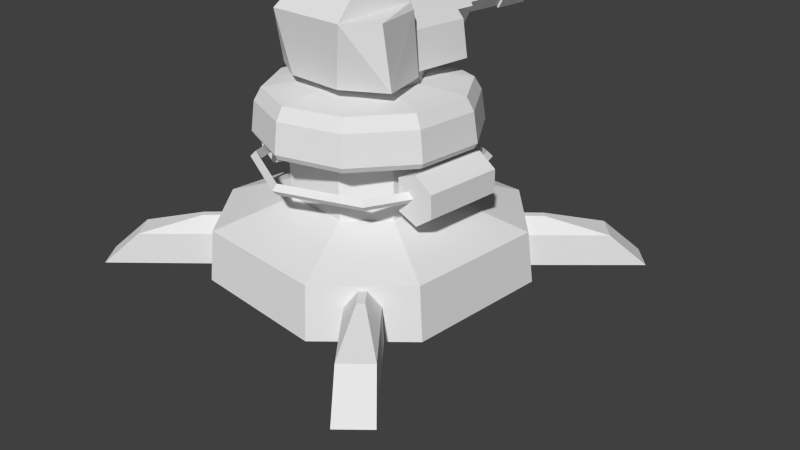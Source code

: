 # Source: FlameThrowerTower.blend  (saved by Blender 2.63.0; exported with 4.5.12 LTS)
import bpy
from mathutils import Matrix  # noqa: F401  (used for matrix-valued properties, if any)

bpy.ops.wm.read_factory_settings(use_empty=True)
scene = bpy.context.scene
scene.name = 'Scene'

# ---- collections
col_collection_1 = bpy.data.collections.new('Collection 1'); scene.collection.children.link(col_collection_1)

# ---- materials (node trees are filled in below, after node groups)
mat_lambert2 = bpy.data.materials.new('lambert2')
mat_lambert2.alpha_threshold = 0.0
mat_lambert2.use_transparent_shadow = False
mat_lambert2.roughness = 0.5
mat_lambert2.line_color = (0.0, 0.0, 0.0, 1.0)

# ---- material node trees

# ---- world
world_world = bpy.data.worlds.new('World'); scene.world = world_world
world_world.color = (0.05088, 0.05088, 0.05088)
world_world.use_sun_shadow = False
world_world.sun_shadow_jitter_overblur = 0.0
world_world.cycles.sampling_method = 'MANUAL'
world_world.cycles.sample_map_resolution = 256

# ---- cameras
cam_camera = bpy.data.cameras.new('Camera')
cam_camera.clip_end = 100.0
cam_camera.lens = 35.0
cam_camera.sensor_width = 32.0
cam_camera.sensor_height = 18.0
cam_camera.ortho_scale = 7.314
cam_camera.dof.focus_distance = 0.0
cam_camera.dof.aperture_fstop = 128.0

# ---- meshes
me_head = bpy.data.meshes.new('head')
me_head.from_pydata([(-0.6764, 0.1425, -0.5409), (-0.8341, -0.5283, 0.2005), (-0.6067, 0.1425, 0.2005), (-0.9077, -0.5412, -0.5409), (0.6848, 0.1425, -0.5409), (0.6151, 0.1425, 0.2005), (0.916, -0.4822, -0.5409), (0.8424, -0.5275, 0.2005), (0.562, 0.1425, 0.2768), (0.5604, -0.8885, 0.2089), (0.3958, -0.8047, -0.5409), (-0.5594, -0.8805, 0.2089), (-0.3981, -0.8009, -0.5409), (0.465, 0.1425, 0.558), (-0.4567, 0.1425, 0.558), (0.465, -0.5239, 0.5346), (-0.4567, -0.5239, 0.5346), (-0.5614, 0.1425, 0.2768), (0.5261, 0.05759, -0.05851), (0.2627, 0.879, 0.3976), (0.2627, 0.05759, 0.3976), (0.5261, 1.032, -0.0585), (-0.264, 0.879, 0.3976), (-0.264, 0.05759, 0.3976), (-0.5273, 1.032, -0.0585), (-0.5273, 0.05759, -0.05851), (-0.5997, 1.032, -0.5146), (-0.5997, 0.05759, -0.5146), (0.5984, 0.05759, -0.5146), (0.5984, 1.032, -0.5146), (-0.0006091, 1.032, -0.0585), (0.3373, 1.397, 0.0009486), (0.1682, 0.7712, 0.2938), (0.3373, 0.7712, 0.0009467), (0.1682, 1.397, 0.2938), (-0.1699, 1.397, 0.2938), (-0.1699, 0.7712, 0.2938), (-0.339, 1.397, 0.0009486), (-0.339, 0.7712, 0.0009467), (-0.1699, 1.397, -0.2919), (-0.1699, 0.7712, -0.2919), (0.1682, 0.7712, -0.2919), (0.1682, 1.397, -0.2919), (-0.0008311, 1.397, 0.0009486), (0.1734, 2.211, 0.0009496), (0.08629, 1.296, 0.1518), (0.1734, 1.296, 0.0009484), (0.08629, 2.211, 0.1518), (-0.08795, 2.211, 0.1518), (-0.08795, 1.296, 0.1518), (-0.1751, 1.296, 0.0009484), (-0.1751, 2.211, 0.0009496), (-0.08795, 1.296, -0.1499), (-0.08795, 2.211, -0.1499), (0.08629, 1.296, -0.1499), (0.08629, 2.211, -0.1499), (-0.0008311, 2.211, 0.0009496), (0.1436, 2.154, 0.0009495), (0.0714, 2.649, 0.1261), (0.1436, 2.649, 0.0009502), (0.0714, 2.154, 0.1261), (-0.07306, 2.154, 0.1261), (-0.07306, 2.649, 0.1261), (-0.1453, 2.649, 0.0009502), (-0.1453, 2.154, 0.0009495), (-0.07306, 2.649, -0.1242), (-0.07306, 2.154, -0.1242), (0.0714, 2.649, -0.1242), (0.0714, 2.154, -0.1242), (0.2055, 2.154, 0.0009495), (0.1024, 2.154, 0.1797), (-0.104, 2.154, 0.1797), (-0.2072, 2.154, 0.0009495), (-0.104, 2.154, -0.1778), (0.1024, 2.154, -0.1778), (0.2055, 2.649, 0.0009502), (0.1024, 2.649, 0.1797), (-0.104, 2.649, 0.1797), (-0.2072, 2.649, 0.0009502), (-0.104, 2.649, -0.1778), (0.1024, 2.649, -0.1778)], [], [(0, 1, 2), (1, 0, 3), (4, 5, 6), (6, 5, 7), (4, 0, 5), (0, 2, 5), (7, 5, 8), (8, 9, 7), (10, 9, 11), (10, 11, 12), (12, 11, 3), (3, 11, 1), (9, 10, 6), (6, 7, 9), (13, 14, 15), (14, 16, 15), (17, 11, 16), (17, 16, 14), (9, 8, 15), (15, 8, 13), (11, 9, 16), (16, 9, 15), (2, 1, 17), (11, 17, 1), (5, 2, 8), (8, 2, 17), (8, 17, 14), (8, 14, 13), (0, 12, 3), (10, 0, 4), (12, 0, 10), (4, 6, 10), (18, 19, 20), (19, 18, 21), (19, 22, 23), (19, 23, 20), (24, 25, 22), (25, 23, 22), (25, 26, 27), (26, 25, 24), (27, 26, 28), (28, 26, 29), (29, 18, 28), (18, 29, 21), (19, 21, 30), (22, 19, 30), (24, 22, 30), (26, 24, 30), (29, 26, 30), (21, 29, 30), (31, 32, 33), (32, 31, 34), (35, 36, 34), (34, 36, 32), (36, 37, 38), (37, 36, 35), (38, 39, 40), (39, 38, 37), (40, 39, 41), (41, 39, 42), (42, 33, 41), (33, 42, 31), (34, 31, 43), (35, 34, 43), (37, 35, 43), (39, 37, 43), (42, 39, 43), (31, 42, 43), (44, 45, 46), (45, 44, 47), (48, 49, 47), (47, 49, 45), (49, 48, 50), (51, 50, 48), (50, 51, 52), (53, 52, 51), (52, 53, 54), (54, 53, 55), (55, 46, 54), (46, 55, 44), (47, 44, 56), (48, 47, 56), (51, 48, 56), (53, 51, 56), (55, 53, 56), (44, 55, 56), (57, 58, 59), (58, 57, 60), (61, 62, 60), (60, 62, 58), (62, 61, 63), (64, 63, 61), (63, 64, 65), (66, 65, 64), (65, 66, 67), (67, 66, 68), (68, 59, 67), (59, 68, 57), (69, 70, 60), (69, 60, 57), (61, 60, 70), (61, 70, 71), (72, 61, 71), (61, 72, 64), (66, 64, 72), (66, 72, 73), (73, 74, 68), (73, 68, 66), (68, 69, 57), (69, 68, 74), (75, 70, 69), (70, 75, 76), (77, 71, 76), (76, 71, 70), (71, 77, 72), (78, 72, 77), (72, 78, 73), (79, 73, 78), (73, 79, 74), (74, 79, 80), (80, 69, 74), (69, 80, 75), (75, 58, 76), (58, 75, 59), (77, 76, 58), (77, 58, 62), (62, 78, 77), (78, 62, 63), (78, 65, 79), (65, 78, 63), (80, 79, 65), (80, 65, 67), (75, 80, 67), (75, 67, 59)])
_uv = me_head.uv_layers.new(name='UVMap')
_uv.uv.foreach_set('vector', [0.00978, 0.118, 0.09387, 0.2075, 0.00978, 0.2075, 0.09387, 0.2075, 0.00978, 0.118, 0.08495, 0.118, 0.4193, 0.118, 0.4193, 0.2075, 0.3476, 0.118, 0.3476, 0.118, 0.4193, 0.2075, 0.3327, 0.2075, 0.2932, 0.4759, 0.1309, 0.4759, 0.2853, 0.384, 0.1309, 0.4759, 0.1396, 0.384, 0.2853, 0.384, 0.3377, 0.2635, 0.3138, 0.3442, 0.3028, 0.3431, 0.3028, 0.3431, 0.3046, 0.2202, 0.3377, 0.2635, 0.2598, 0.118, 0.2793, 0.2075, 0.1466, 0.2075, 0.2598, 0.118, 0.1466, 0.2075, 0.1655, 0.118, 0.1655, 0.118, 0.1466, 0.2075, 0.08495, 0.118, 0.08495, 0.118, 0.1466, 0.2075, 0.09387, 0.2075, 0.2793, 0.2075, 0.2598, 0.118, 0.3476, 0.118, 0.3476, 0.118, 0.3327, 0.2075, 0.2793, 0.2075, 0.2674, 0.3443, 0.1579, 0.3438, 0.2676, 0.2653, 0.1579, 0.3438, 0.1585, 0.2646, 0.2676, 0.2653, 0.1225, 0.3421, 0.1202, 0.221, 0.1585, 0.2646, 0.1225, 0.3421, 0.1585, 0.2646, 0.1579, 0.3438, 0.3046, 0.2202, 0.3028, 0.3431, 0.2676, 0.2653, 0.2676, 0.2653, 0.3028, 0.3431, 0.2674, 0.3443, 0.1466, 0.2075, 0.2793, 0.2075, 0.1585, 0.2646, 0.1585, 0.2646, 0.2793, 0.2075, 0.2676, 0.2653, 0.1121, 0.3435, 0.08747, 0.263, 0.1225, 0.3421, 0.1202, 0.221, 0.1225, 0.3421, 0.08747, 0.263, 0.2853, 0.384, 0.1396, 0.384, 0.279, 0.376, 0.279, 0.376, 0.1396, 0.384, 0.1451, 0.3754, 0.279, 0.376, 0.1451, 0.3754, 0.1579, 0.3438, 0.279, 0.376, 0.1579, 0.3438, 0.2674, 0.3443, 0.1315, 0.005721, 0.1655, 0.118, 0.1044, 0.0874, 0.2598, 0.118, 0.1315, 0.005721, 0.2938, 0.004893, 0.1655, 0.118, 0.1315, 0.005721, 0.2598, 0.118, 0.2938, 0.004893, 0.3218, 0.07925, 0.2598, 0.118, 0.7296, 0.4008, 0.6265, 0.3367, 0.7296, 0.3367, 0.6265, 0.3367, 0.7296, 0.4008, 0.6111, 0.4008, 0.6265, 0.3367, 0.6256, 0.2722, 0.7296, 0.2722, 0.6265, 0.3367, 0.7296, 0.2722, 0.7296, 0.3367, 0.6111, 0.2084, 0.7296, 0.2084, 0.6256, 0.2722, 0.7296, 0.2084, 0.7296, 0.2722, 0.6256, 0.2722, 0.7296, 0.2084, 0.6111, 0.1527, 0.7296, 0.1527, 0.6111, 0.1527, 0.7296, 0.2084, 0.6111, 0.2084, 0.3776, 0.2286, 0.5047, 0.2285, 0.3776, 0.3848, 0.3776, 0.3848, 0.5047, 0.2285, 0.5047, 0.3849, 0.6111, 0.4569, 0.7296, 0.4008, 0.7296, 0.4569, 0.7296, 0.4008, 0.6111, 0.4569, 0.6111, 0.4008, 0.6265, 0.3367, 0.5642, 0.3756, 0.5643, 0.3067, 0.6256, 0.2722, 0.6265, 0.3367, 0.5643, 0.3067, 0.5642, 0.2378, 0.6256, 0.2722, 0.5643, 0.3067, 0.5047, 0.2285, 0.5642, 0.2378, 0.5643, 0.3067, 0.5047, 0.3849, 0.5047, 0.2285, 0.5643, 0.3067, 0.5642, 0.3756, 0.5047, 0.3849, 0.5643, 0.3067, 0.2988, 0.1988, 0.2578, 0.1229, 0.2988, 0.1229, 0.2578, 0.1229, 0.2988, 0.1988, 0.2578, 0.1988, 0.2168, 0.1988, 0.2168, 0.1229, 0.2578, 0.1988, 0.2578, 0.1988, 0.2168, 0.1229, 0.2578, 0.1229, 0.2168, 0.1229, 0.1758, 0.1988, 0.1758, 0.1229, 0.1758, 0.1988, 0.2168, 0.1229, 0.2168, 0.1988, 0.1758, 0.1229, 0.1348, 0.1988, 0.1348, 0.1229, 0.1348, 0.1988, 0.1758, 0.1229, 0.1758, 0.1988, 0.1348, 0.1229, 0.1348, 0.1988, 0.09375, 0.1229, 0.09375, 0.1229, 0.1348, 0.1988, 0.09375, 0.1988, 0.3398, 0.1988, 0.2988, 0.1229, 0.3398, 0.1229, 0.2988, 0.1229, 0.3398, 0.1988, 0.2988, 0.1988, 0.581, 0.2768, 0.6016, 0.3123, 0.5605, 0.3123, 0.54, 0.2768, 0.581, 0.2768, 0.5605, 0.3123, 0.5195, 0.3123, 0.54, 0.2768, 0.5605, 0.3123, 0.54, 0.3478, 0.5195, 0.3123, 0.5605, 0.3123, 0.581, 0.3478, 0.54, 0.3478, 0.5605, 0.3123, 0.6016, 0.3123, 0.581, 0.3478, 0.5605, 0.3123, 0.4751, 0.8644, 0.5096, 0.8439, 0.5096, 0.8644, 0.5096, 0.8439, 0.4751, 0.8644, 0.4751, 0.8439, 0.4751, 0.8234, 0.5096, 0.8234, 0.4751, 0.8439, 0.4751, 0.8439, 0.5096, 0.8234, 0.5096, 0.8439, 0.5096, 0.8234, 0.4751, 0.8234, 0.5096, 0.803, 0.4751, 0.803, 0.5096, 0.803, 0.4751, 0.8234, 0.5096, 0.803, 0.4751, 0.803, 0.5096, 0.7825, 0.4751, 0.7825, 0.5096, 0.7825, 0.4751, 0.803, 0.5096, 0.7825, 0.4751, 0.7825, 0.5096, 0.7621, 0.5096, 0.7621, 0.4751, 0.7825, 0.4751, 0.7621, 0.4751, 0.8848, 0.5096, 0.8644, 0.5096, 0.8848, 0.5096, 0.8644, 0.4751, 0.8848, 0.4751, 0.8644, 0.5525, 0.3285, 0.5408, 0.3082, 0.5642, 0.3082, 0.576, 0.3285, 0.5525, 0.3285, 0.5642, 0.3082, 0.5877, 0.3082, 0.576, 0.3285, 0.5642, 0.3082, 0.576, 0.2879, 0.5877, 0.3082, 0.5642, 0.3082, 0.5525, 0.2879, 0.576, 0.2879, 0.5642, 0.3082, 0.5408, 0.3082, 0.5525, 0.2879, 0.5642, 0.3082, 0.4492, 0.8181, 0.4685, 0.8989, 0.4492, 0.8989, 0.4685, 0.8989, 0.4492, 0.8181, 0.4685, 0.8181, 0.4899, 0.8181, 0.4899, 0.8989, 0.4685, 0.8181, 0.4685, 0.8181, 0.4899, 0.8989, 0.4685, 0.8989, 0.4899, 0.8989, 0.4899, 0.8181, 0.5115, 0.8989, 0.5115, 0.8181, 0.5115, 0.8989, 0.4899, 0.8181, 0.5115, 0.8989, 0.5115, 0.8181, 0.4902, 0.8989, 0.4902, 0.8181, 0.4902, 0.8989, 0.5115, 0.8181, 0.4902, 0.8989, 0.4902, 0.8181, 0.5115, 0.8989, 0.5115, 0.8989, 0.4902, 0.8181, 0.5115, 0.8181, 0.5115, 0.8181, 0.533, 0.8989, 0.5115, 0.8989, 0.533, 0.8989, 0.5115, 0.8181, 0.533, 0.8181, 0.4492, 0.8107, 0.4685, 0.8107, 0.4685, 0.8181, 0.4492, 0.8107, 0.4685, 0.8181, 0.4492, 0.8181, 0.4899, 0.8181, 0.4685, 0.8181, 0.4685, 0.8107, 0.4899, 0.8181, 0.4685, 0.8107, 0.4899, 0.8107, 0.5115, 0.8107, 0.4899, 0.8181, 0.4899, 0.8107, 0.4899, 0.8181, 0.5115, 0.8107, 0.5115, 0.8181, 0.4902, 0.8181, 0.5115, 0.8181, 0.5115, 0.8107, 0.4902, 0.8181, 0.5115, 0.8107, 0.4902, 0.8107, 0.4902, 0.8107, 0.5115, 0.8107, 0.5115, 0.8181, 0.4902, 0.8107, 0.5115, 0.8181, 0.4902, 0.8181, 0.5115, 0.8181, 0.533, 0.8107, 0.533, 0.8181, 0.533, 0.8107, 0.5115, 0.8181, 0.5115, 0.8107, 0.4492, 0.7556, 0.4685, 0.8107, 0.4492, 0.8107, 0.4685, 0.8107, 0.4492, 0.7556, 0.4685, 0.7556, 0.4899, 0.7556, 0.4899, 0.8107, 0.4685, 0.7556, 0.4685, 0.7556, 0.4899, 0.8107, 0.4685, 0.8107, 0.4899, 0.8107, 0.4899, 0.7556, 0.5115, 0.8107, 0.5115, 0.7556, 0.5115, 0.8107, 0.4899, 0.7556, 0.5115, 0.8107, 0.5115, 0.7556, 0.4902, 0.8107, 0.4902, 0.7556, 0.4902, 0.8107, 0.5115, 0.7556, 0.4902, 0.8107, 0.4902, 0.7556, 0.5115, 0.8107, 0.5115, 0.8107, 0.4902, 0.7556, 0.5115, 0.7556, 0.5115, 0.7556, 0.533, 0.8107, 0.5115, 0.8107, 0.533, 0.8107, 0.5115, 0.7556, 0.533, 0.7556, 0.3422, 0.5062, 0.3759, 0.4885, 0.3759, 0.5062, 0.3759, 0.4885, 0.3422, 0.5062, 0.3422, 0.4885, 0.413, 0.5062, 0.3759, 0.5062, 0.3759, 0.4885, 0.413, 0.5062, 0.3759, 0.4885, 0.413, 0.4885, 0.413, 0.4885, 0.4506, 0.5062, 0.413, 0.5062, 0.4506, 0.5062, 0.413, 0.4885, 0.4506, 0.4885, 0.4506, 0.5062, 0.4136, 0.4885, 0.4136, 0.5062, 0.4136, 0.4885, 0.4506, 0.5062, 0.4506, 0.4885, 0.4506, 0.5062, 0.4136, 0.5062, 0.4136, 0.4885, 0.4506, 0.5062, 0.4136, 0.4885, 0.4506, 0.4885, 0.4879, 0.5062, 0.4506, 0.5062, 0.4506, 0.4885, 0.4879, 0.5062, 0.4506, 0.4885, 0.4879, 0.4885])
me_head.materials.append(mat_lambert2)
me_head.use_remesh_preserve_volume = False
me_head.use_remesh_preserve_attributes = False
me_head.use_mirror_vertex_groups = False
me_head.update()
me_body = bpy.data.meshes.new('body')
me_body.from_pydata([(0.6481, 0.2115, 2.281), (0.3694, 0.5093, 2.483), (0.5978, 0.195, 2.483), (0.4004, 0.5524, 2.281), (-0.0003492, 0.6826, 2.281), (-0.3694, 0.5093, 2.483), (1.829e-06, 0.6293, 2.483), (-0.4011, 0.5524, 2.281), (-0.6487, 0.2115, 2.281), (-0.5977, 0.195, 2.483), (-0.6487, -0.2099, 2.281), (-0.3694, -0.5077, 2.483), (-0.5977, -0.1934, 2.483), (-0.4011, -0.5508, 2.281), (-0.0003492, -0.681, 2.281), (1.829e-06, -0.6277, 2.483), (0.3694, -0.5077, 2.483), (0.4004, -0.5508, 2.281), (0.6481, -0.2099, 2.281), (0.5978, -0.1934, 2.483), (6.683e-05, -0.338, 2.5), (0.1992, -0.2733, 2.5), (-0.1991, -0.2733, 2.5), (-0.3221, -0.1039, 2.5), (-0.3221, 0.1055, 2.5), (-0.1991, 0.2749, 2.5), (6.683e-05, 0.3396, 2.5), (0.1992, 0.2749, 2.5), (0.3223, 0.1055, 2.5), (0.3223, -0.1039, 2.5), (0.3223, 0.1055, 2.623), (0.1992, 0.2749, 2.623), (6.683e-05, 0.3396, 2.623), (-0.1991, 0.2749, 2.623), (-0.3221, 0.1055, 2.623), (-0.3221, -0.1039, 2.623), (-0.1991, -0.2733, 2.623), (6.683e-05, -0.338, 2.623), (0.1992, -0.2733, 2.623), (0.3223, -0.1039, 2.623), (-0.9349, 1.837, -0.02474), (0.8999, 1.767, 0.6335), (0.9367, 1.837, -0.02474), (-0.8995, 1.767, 0.6335), (-1.836, 0.9366, -0.02474), (-1.766, 0.9005, 0.6335), (-1.836, -0.935, -0.02474), (-1.766, -0.8989, 0.6335), (-0.9349, -1.836, -0.02474), (-0.8995, -1.765, 0.6335), (0.9367, -1.836, -0.02474), (0.8999, -1.765, 0.6335), (1.837, -0.935, -0.02474), (1.766, -0.8989, 0.6335), (1.837, 0.9366, -0.02474), (1.766, 0.9005, 0.6335), (0.8894, -0.4526, 0.9499), (0.453, -0.889, 0.9499), (-0.4538, -0.889, 0.9499), (-0.8902, -0.4526, 0.9499), (-0.8902, 0.4542, 0.9499), (-0.4538, 0.8906, 0.9499), (0.453, 0.8906, 0.9499), (0.8894, 0.4542, 0.9499), (-0.4538, 0.8906, 1.81), (0.453, 0.8906, 1.81), (-0.8902, 0.4542, 1.81), (-0.8902, -0.4526, 1.81), (-0.4538, -0.889, 1.81), (0.453, -0.889, 1.81), (0.8894, -0.4526, 1.81), (0.8894, 0.4542, 1.81), (0.7941, 1.092, 2.134), (1.336, 0.4345, 1.765), (0.8259, 1.136, 1.765), (1.284, 0.4177, 2.134), (0.001055, 1.404, 1.765), (-0.8238, 1.136, 1.765), (-0.792, 1.092, 2.134), (0.001055, 1.35, 2.134), (-1.282, 0.4177, 2.134), (-1.334, 0.4345, 1.765), (-0.792, -1.091, 2.134), (-1.334, -0.4328, 1.765), (-0.8238, -1.135, 1.765), (-1.282, -0.4161, 2.134), (0.001055, -1.403, 1.765), (0.001055, -1.348, 2.134), (0.8259, -1.135, 1.765), (0.7941, -1.091, 2.134), (1.284, -0.4161, 2.134), (1.336, -0.4328, 1.765), (-0.7576, -1.043, 2.233), (0.001055, -1.29, 2.233), (-1.227, -0.3981, 2.233), (-1.227, 0.3997, 2.233), (-0.7576, 1.045, 2.233), (0.001055, 1.292, 2.233), (0.7598, 1.045, 2.233), (1.229, 0.3997, 2.233), (1.229, -0.3981, 2.233), (0.7598, -1.043, 2.233), (0.8023, 1.104, 1.698), (1.297, 0.422, 1.698), (0.001055, 1.364, 1.698), (-0.8002, 1.104, 1.698), (-1.295, 0.422, 1.698), (-1.295, -0.4204, 1.698), (-0.8002, -1.102, 1.698), (0.001055, -1.362, 1.698), (0.8023, -1.102, 1.698), (1.297, -0.4204, 1.698), (0.001055, -0.77, 1.765), (0.4541, -0.6228, 1.765), (0.7341, -0.2374, 1.765), (0.7341, 0.239, 1.765), (0.4541, 0.6244, 1.765), (0.001055, 0.7716, 1.765), (-0.452, 0.6244, 1.765), (-0.732, 0.239, 1.765), (-0.732, -0.2374, 1.765), (-0.452, -0.6228, 1.765), (0.001055, -0.6766, 2.361), (0.7397, -1.016, 2.292), (0.3992, -0.5472, 2.361), (0.001055, -1.256, 2.292), (-0.3971, -0.5472, 2.361), (-0.7376, -1.016, 2.292), (-0.6432, -0.2085, 2.361), (-1.194, -0.3875, 2.292), (-1.194, 0.3891, 2.292), (-0.6432, 0.2101, 2.361), (-0.3971, 0.5488, 2.361), (-0.7376, 1.017, 2.292), (0.001055, 0.6782, 2.361), (0.001055, 1.257, 2.292), (0.3992, 0.5488, 2.361), (0.7397, 1.017, 2.292), (0.6453, 0.2101, 2.361), (1.196, 0.3891, 2.292), (1.196, -0.3875, 2.292), (0.6453, -0.2085, 2.361), (1.543, 0.5129, 1.203), (1.54, -0.5113, 1.489), (1.543, -0.5113, 1.203), (1.54, 0.5129, 1.489), (1.302, 0.5129, 1.649), (1.302, -0.5113, 1.649), (1.035, -0.5113, 1.544), (1.035, 0.5129, 1.544), (1.04, 0.5129, 1.135), (1.04, -0.5113, 1.135), (1.309, 0.5129, 1.037), (1.309, -0.5113, 1.037), (1.269, 0.5129, 1.343), (1.269, -0.5113, 1.343), (0.9957, 0.9954, 1.425), (1.478, 0.0008006, 1.355), (1.045, 1.045, 1.355), (1.408, 0.0008006, 1.425), (0.001058, 1.407, 1.425), (0.001058, 1.478, 1.355), (-0.9936, 0.9954, 1.425), (-1.043, 1.045, 1.355), (-1.406, 0.0008016, 1.425), (-1.476, 0.0008016, 1.355), (-0.9936, -0.9938, 1.425), (-1.043, -1.044, 1.355), (0.001058, -1.406, 1.425), (0.001058, -1.476, 1.355), (0.9957, -0.9938, 1.425), (1.045, -1.044, 1.355), (0.9957, 0.9954, 1.284), (1.408, 0.0008007, 1.284), (0.001058, 1.407, 1.284), (-0.9936, 0.9954, 1.284), (-1.406, 0.0008016, 1.284), (-0.9936, -0.9938, 1.284), (0.001058, -1.406, 1.284), (0.9957, -0.9938, 1.284), (-1.553, 0.499, 1.202), (-1.553, -0.5252, 1.202), (-1.55, -0.5252, 1.489), (-1.55, 0.499, 1.489), (-1.312, 0.499, 1.649), (-1.312, -0.5252, 1.649), (-1.045, 0.499, 1.544), (-1.045, -0.5252, 1.544), (-1.05, -0.5252, 1.135), (-1.05, 0.499, 1.135), (-1.319, 0.499, 1.036), (-1.319, -0.5252, 1.036), (-1.278, -0.5252, 1.342), (-1.278, 0.499, 1.342), (-1.935, -2.225, 0.385), (-2.574, -2.265, -0.0219), (-2.265, -2.574, -0.0219), (-2.225, -1.935, 0.385), (-0.7536, -1.069, -0.02887), (-0.8018, -1.098, 0.3876), (-1.069, -0.7535, -0.02887), (-1.098, -0.8017, 0.3876), (-0.9535, -1.023, 0.5817), (-1.551, -1.484, 0.5747), (-1.483, -1.551, 0.5747), (-1.023, -0.9536, 0.5817), (-1.935, 2.226, 0.385), (-2.574, 2.267, -0.02189), (-2.225, 1.937, 0.385), (-2.265, 2.575, -0.02189), (-1.069, 0.7551, -0.02887), (-1.098, 0.8033, 0.3876), (-0.7536, 1.071, -0.02887), (-0.8018, 1.1, 0.3876), (-0.9535, 1.025, 0.5817), (-1.483, 1.553, 0.5747), (-1.023, 0.9552, 0.5817), (-1.551, 1.485, 0.5747), (1.937, -2.225, 0.385), (2.267, -2.574, -0.0219), (2.575, -2.265, -0.0219), (2.226, -1.935, 0.385), (1.071, -0.7535, -0.02887), (1.099, -0.8017, 0.3876), (0.755, -1.069, -0.02887), (0.8032, -1.098, 0.3876), (1.553, -1.484, 0.5747), (0.9554, -1.023, 0.5817), (1.485, -1.551, 0.5747), (1.025, -0.9536, 0.5817), (2.575, 2.267, -0.02189), (1.937, 2.226, 0.385), (2.226, 1.937, 0.385), (2.267, 2.575, -0.02189), (0.755, 1.071, -0.02887), (0.8032, 1.1, 0.3876), (1.071, 0.7551, -0.02887), (1.099, 0.8033, 0.3876), (1.485, 1.553, 0.5747), (0.9554, 1.025, 0.5817), (1.553, 1.485, 0.5747), (1.025, 0.9552, 0.5817)], [], [(0, 1, 2), (1, 0, 3), (4, 5, 6), (5, 4, 7), (8, 5, 7), (5, 8, 9), (10, 11, 12), (11, 10, 13), (14, 11, 13), (11, 14, 15), (14, 16, 15), (16, 14, 17), (18, 16, 17), (16, 18, 19), (0, 19, 18), (19, 0, 2), (10, 9, 8), (9, 10, 12), (4, 1, 3), (1, 4, 6), (20, 16, 21), (16, 20, 15), (22, 15, 20), (15, 22, 11), (11, 23, 12), (23, 11, 22), (9, 23, 24), (23, 9, 12), (25, 5, 24), (24, 5, 9), (6, 5, 25), (6, 25, 26), (1, 6, 26), (1, 26, 27), (2, 27, 28), (27, 2, 1), (2, 28, 19), (28, 29, 19), (19, 21, 16), (21, 19, 29), (27, 30, 28), (30, 27, 31), (26, 32, 27), (27, 32, 31), (25, 33, 26), (26, 33, 32), (24, 33, 25), (33, 24, 34), (23, 35, 24), (24, 35, 34), (36, 23, 22), (23, 36, 35), (20, 36, 22), (36, 20, 37), (21, 38, 20), (20, 38, 37), (29, 38, 21), (38, 29, 39), (28, 30, 29), (29, 30, 39), (40, 41, 42), (41, 40, 43), (44, 43, 40), (43, 44, 45), (46, 45, 44), (45, 46, 47), (48, 47, 46), (47, 48, 49), (48, 50, 51), (48, 51, 49), (52, 53, 50), (50, 53, 51), (54, 53, 52), (53, 54, 55), (42, 55, 54), (55, 42, 41), (51, 56, 57), (56, 51, 53), (49, 57, 58), (57, 49, 51), (47, 58, 59), (58, 47, 49), (45, 59, 60), (59, 45, 47), (45, 60, 61), (61, 43, 45), (41, 43, 62), (62, 43, 61), (55, 41, 63), (63, 41, 62), (53, 63, 56), (63, 53, 55), (62, 61, 64), (62, 64, 65), (60, 66, 61), (61, 66, 64), (60, 59, 67), (60, 67, 66), (58, 68, 59), (59, 68, 67), (58, 57, 69), (58, 69, 68), (56, 70, 57), (57, 70, 69), (56, 63, 71), (56, 71, 70), (62, 71, 63), (71, 62, 65), (72, 73, 74), (73, 72, 75), (76, 77, 78), (76, 78, 79), (80, 78, 81), (77, 81, 78), (82, 83, 84), (83, 82, 85), (86, 82, 84), (82, 86, 87), (86, 88, 89), (86, 89, 87), (90, 89, 91), (88, 91, 89), (87, 92, 82), (92, 87, 93), (85, 82, 92), (85, 92, 94), (80, 85, 94), (80, 94, 95), (80, 96, 78), (96, 80, 95), (79, 78, 96), (79, 96, 97), (79, 98, 72), (98, 79, 97), (75, 72, 98), (75, 98, 99), (75, 100, 90), (100, 75, 99), (90, 101, 89), (101, 90, 100), (87, 101, 93), (101, 87, 89), (91, 73, 75), (91, 75, 90), (83, 80, 81), (80, 83, 85), (79, 72, 76), (74, 76, 72), (102, 73, 103), (73, 102, 74), (102, 104, 76), (102, 76, 74), (105, 76, 104), (76, 105, 77), (105, 106, 81), (105, 81, 77), (106, 107, 83), (106, 83, 81), (108, 83, 107), (83, 108, 84), (108, 109, 86), (108, 86, 84), (88, 86, 110), (109, 110, 86), (110, 111, 91), (110, 91, 88), (111, 103, 73), (111, 73, 91), (110, 109, 112), (110, 112, 113), (114, 110, 113), (110, 114, 111), (111, 114, 103), (114, 115, 103), (103, 116, 102), (116, 103, 115), (104, 116, 117), (116, 104, 102), (117, 118, 105), (117, 105, 104), (106, 105, 118), (106, 118, 119), (120, 106, 119), (106, 120, 107), (121, 107, 120), (107, 121, 108), (108, 112, 109), (112, 108, 121), (122, 123, 124), (123, 122, 125), (122, 126, 127), (122, 127, 125), (127, 128, 129), (128, 127, 126), (130, 128, 131), (128, 130, 129), (132, 133, 131), (131, 133, 130), (133, 134, 135), (134, 133, 132), (135, 136, 137), (136, 135, 134), (138, 137, 136), (137, 138, 139), (139, 138, 140), (138, 141, 140), (123, 140, 141), (123, 141, 124), (94, 92, 127), (94, 127, 129), (95, 94, 129), (95, 129, 130), (95, 133, 96), (133, 95, 130), (97, 96, 133), (97, 133, 135), (97, 137, 98), (137, 97, 135), (99, 98, 137), (99, 137, 139), (99, 140, 100), (140, 99, 139), (100, 123, 101), (123, 100, 140), (93, 123, 125), (123, 93, 101), (93, 127, 92), (127, 93, 125), (142, 143, 144), (143, 142, 145), (146, 143, 145), (143, 146, 147), (146, 148, 147), (148, 146, 149), (150, 151, 148), (150, 148, 149), (152, 153, 151), (151, 150, 152), (144, 152, 142), (152, 144, 153), (145, 142, 154), (146, 145, 154), (149, 146, 154), (150, 149, 154), (152, 150, 154), (142, 152, 154), (155, 144, 143), (155, 143, 147), (155, 147, 148), (155, 148, 151), (155, 151, 153), (155, 153, 144), (156, 157, 158), (157, 156, 159), (160, 156, 161), (158, 161, 156), (162, 161, 163), (161, 162, 160), (164, 162, 165), (163, 165, 162), (166, 165, 167), (165, 166, 164), (168, 167, 169), (167, 168, 166), (170, 169, 171), (169, 170, 168), (159, 170, 157), (171, 157, 170), (158, 157, 172), (173, 172, 157), (161, 172, 174), (172, 161, 158), (163, 161, 175), (174, 175, 161), (165, 175, 176), (175, 165, 163), (167, 165, 177), (176, 177, 165), (167, 178, 169), (177, 178, 167), (171, 169, 179), (178, 179, 169), (157, 179, 173), (179, 157, 171), (172, 159, 156), (159, 172, 173), (174, 156, 160), (156, 174, 172), (174, 162, 175), (162, 174, 160), (175, 164, 176), (164, 175, 162), (176, 166, 177), (166, 176, 164), (178, 166, 168), (166, 178, 177), (178, 170, 179), (170, 178, 168), (179, 159, 173), (159, 179, 170), (180, 181, 182), (180, 182, 183), (184, 182, 185), (182, 184, 183), (186, 185, 187), (185, 186, 184), (188, 189, 186), (188, 186, 187), (188, 190, 189), (190, 188, 191), (181, 190, 191), (190, 181, 180), (182, 181, 192), (185, 182, 192), (187, 185, 192), (188, 187, 192), (191, 188, 192), (181, 191, 192), (193, 180, 183), (193, 183, 184), (193, 184, 186), (193, 186, 189), (193, 189, 190), (193, 190, 180), (194, 195, 196), (195, 194, 197), (196, 198, 194), (194, 198, 199), (197, 200, 195), (200, 197, 201), (202, 203, 204), (203, 202, 205), (194, 203, 197), (203, 194, 204), (194, 199, 204), (204, 199, 202), (201, 197, 203), (201, 203, 205), (206, 207, 208), (207, 206, 209), (207, 210, 208), (208, 210, 211), (206, 212, 209), (212, 206, 213), (214, 215, 216), (216, 215, 217), (206, 217, 215), (217, 206, 208), (217, 211, 216), (208, 211, 217), (215, 214, 213), (213, 206, 215), (218, 219, 220), (220, 221, 218), (220, 222, 221), (221, 222, 223), (218, 224, 219), (224, 218, 225), (226, 227, 228), (227, 226, 229), (221, 228, 218), (228, 221, 226), (223, 226, 221), (226, 223, 229), (225, 218, 228), (225, 228, 227), (230, 231, 232), (231, 230, 233), (233, 234, 231), (231, 234, 235), (232, 236, 230), (236, 232, 237), (238, 239, 240), (241, 240, 239), (231, 238, 232), (240, 232, 238), (238, 235, 239), (235, 238, 231), (237, 232, 240), (237, 240, 241)])
_uv = me_body.uv_layers.new(name='UVMap')
_uv.uv.foreach_set('vector', [0.0255, 0.9005, 0.149, 0.9718, 0.0255, 0.9718, 0.149, 0.9718, 0.0255, 0.9005, 0.149, 0.9005, 0.0255, 0.9005, 0.149, 0.9718, 0.0255, 0.9718, 0.149, 0.9718, 0.0255, 0.9005, 0.149, 0.9005, 0.149, 0.9005, 0.0255, 0.9718, 0.0255, 0.9005, 0.0255, 0.9718, 0.149, 0.9005, 0.149, 0.9718, 0.0255, 0.9005, 0.149, 0.9718, 0.0255, 0.9718, 0.149, 0.9718, 0.0255, 0.9005, 0.149, 0.9005, 0.149, 0.9005, 0.0255, 0.9718, 0.0255, 0.9005, 0.0255, 0.9718, 0.149, 0.9005, 0.149, 0.9718, 0.0255, 0.9005, 0.149, 0.9718, 0.0255, 0.9718, 0.149, 0.9718, 0.0255, 0.9005, 0.149, 0.9005, 0.149, 0.9005, 0.0255, 0.9718, 0.0255, 0.9005, 0.0255, 0.9718, 0.149, 0.9005, 0.149, 0.9718, 0.149, 0.9005, 0.0255, 0.9718, 0.0255, 0.9005, 0.0255, 0.9718, 0.149, 0.9005, 0.149, 0.9718, 0.149, 0.9005, 0.0255, 0.9718, 0.0255, 0.9005, 0.0255, 0.9718, 0.149, 0.9005, 0.149, 0.9718, 0.149, 0.9005, 0.0255, 0.9718, 0.0255, 0.9005, 0.0255, 0.9718, 0.149, 0.9005, 0.149, 0.9718, 0.6527, 0.835, 0.6319, 0.7897, 0.6606, 0.8106, 0.6319, 0.7897, 0.6527, 0.835, 0.6171, 0.835, 0.6606, 0.8594, 0.6171, 0.835, 0.6527, 0.835, 0.6171, 0.835, 0.6606, 0.8594, 0.6319, 0.8803, 0.6319, 0.8803, 0.6814, 0.8745, 0.6704, 0.9083, 0.6814, 0.8745, 0.6319, 0.8803, 0.6606, 0.8594, 0.718, 0.9083, 0.6814, 0.8745, 0.707, 0.8745, 0.6814, 0.8745, 0.718, 0.9083, 0.6704, 0.9083, 0.7278, 0.8594, 0.7565, 0.8803, 0.707, 0.8745, 0.707, 0.8745, 0.7565, 0.8803, 0.718, 0.9083, 0.7713, 0.835, 0.7565, 0.8803, 0.7278, 0.8594, 0.7713, 0.835, 0.7278, 0.8594, 0.7357, 0.835, 0.7565, 0.7897, 0.7713, 0.835, 0.7357, 0.835, 0.7565, 0.7897, 0.7357, 0.835, 0.7278, 0.8106, 0.718, 0.7617, 0.7278, 0.8106, 0.707, 0.7955, 0.7278, 0.8106, 0.718, 0.7617, 0.7565, 0.7897, 0.718, 0.7617, 0.707, 0.7955, 0.6704, 0.7617, 0.707, 0.7955, 0.6814, 0.7955, 0.6704, 0.7617, 0.6704, 0.7617, 0.6606, 0.8106, 0.6319, 0.7897, 0.6606, 0.8106, 0.6704, 0.7617, 0.6814, 0.7955, 0.3005, 0.5047, 0.3368, 0.5717, 0.3005, 0.5717, 0.3368, 0.5717, 0.3005, 0.5047, 0.3368, 0.5047, 0.3005, 0.5047, 0.3368, 0.5047, 0.3005, 0.5717, 0.3005, 0.5717, 0.3368, 0.5047, 0.3368, 0.5717, 0.3005, 0.5047, 0.3368, 0.5047, 0.3005, 0.5717, 0.3005, 0.5717, 0.3368, 0.5047, 0.3368, 0.5717, 0.3005, 0.5047, 0.3368, 0.5717, 0.3005, 0.5717, 0.3368, 0.5717, 0.3005, 0.5047, 0.3368, 0.5047, 0.3005, 0.5047, 0.3368, 0.5047, 0.3005, 0.5717, 0.3005, 0.5717, 0.3368, 0.5047, 0.3368, 0.5717, 0.3368, 0.5047, 0.3005, 0.5717, 0.3005, 0.5047, 0.3005, 0.5717, 0.3368, 0.5047, 0.3368, 0.5717, 0.3005, 0.5047, 0.3368, 0.5717, 0.3005, 0.5717, 0.3368, 0.5717, 0.3005, 0.5047, 0.3368, 0.5047, 0.3005, 0.5047, 0.3368, 0.5047, 0.3005, 0.5717, 0.3005, 0.5717, 0.3368, 0.5047, 0.3368, 0.5717, 0.3005, 0.5047, 0.3368, 0.5717, 0.3005, 0.5717, 0.3368, 0.5717, 0.3005, 0.5047, 0.3368, 0.5047, 0.3005, 0.5047, 0.3368, 0.5047, 0.3005, 0.5717, 0.3005, 0.5717, 0.3368, 0.5047, 0.3368, 0.5717, 0.7684, 0.9688, 0.8937, 0.918, 0.8937, 0.9688, 0.8937, 0.918, 0.7684, 0.9688, 0.7684, 0.918, 0.6463, 0.9688, 0.7684, 0.918, 0.7684, 0.9688, 0.7684, 0.918, 0.6463, 0.9688, 0.6463, 0.918, 0.5212, 0.9688, 0.6463, 0.918, 0.6463, 0.9688, 0.6463, 0.918, 0.5212, 0.9688, 0.5212, 0.918, 0.3959, 0.9688, 0.5212, 0.918, 0.5212, 0.9688, 0.5212, 0.918, 0.3959, 0.9688, 0.3959, 0.918, 0.3959, 0.9688, 0.2739, 0.9688, 0.2739, 0.918, 0.3959, 0.9688, 0.2739, 0.918, 0.3959, 0.918, 0.1489, 0.9688, 0.1489, 0.918, 0.2739, 0.9688, 0.2739, 0.9688, 0.1489, 0.918, 0.2739, 0.918, 0.0237, 0.9688, 0.1489, 0.918, 0.1489, 0.9688, 0.1489, 0.918, 0.0237, 0.9688, 0.0237, 0.918, 0.7684, 0.9688, 0.8937, 0.918, 0.8937, 0.9688, 0.8937, 0.918, 0.7684, 0.9688, 0.7684, 0.918, 0.298, 0.764, 0.1904, 0.7632, 0.2262, 0.7274, 0.1904, 0.7632, 0.298, 0.764, 0.227, 0.835, 0.298, 0.6166, 0.2262, 0.7274, 0.2262, 0.6531, 0.2262, 0.7274, 0.298, 0.6166, 0.298, 0.764, 0.227, 0.5456, 0.2262, 0.6531, 0.1904, 0.6173, 0.2262, 0.6531, 0.227, 0.5456, 0.298, 0.6166, 0.07956, 0.5456, 0.1904, 0.6173, 0.1161, 0.6173, 0.1904, 0.6173, 0.07956, 0.5456, 0.227, 0.5456, 0.07956, 0.5456, 0.1161, 0.6173, 0.08037, 0.6531, 0.08037, 0.6531, 0.008598, 0.6166, 0.07956, 0.5456, 0.008598, 0.764, 0.008598, 0.6166, 0.08037, 0.7274, 0.08037, 0.7274, 0.008598, 0.6166, 0.08037, 0.6531, 0.07956, 0.835, 0.008598, 0.764, 0.1161, 0.7632, 0.1161, 0.7632, 0.008598, 0.764, 0.08037, 0.7274, 0.227, 0.835, 0.1161, 0.7632, 0.1904, 0.7632, 0.1161, 0.7632, 0.227, 0.835, 0.07956, 0.835, 0.4512, 0.7266, 0.5815, 0.7266, 0.5815, 0.8996, 0.4512, 0.7266, 0.5815, 0.8996, 0.4512, 0.8996, 0.5815, 0.7266, 0.5815, 0.8996, 0.4512, 0.7266, 0.4512, 0.7266, 0.5815, 0.8996, 0.4512, 0.8996, 0.4512, 0.7266, 0.5815, 0.7266, 0.5815, 0.8996, 0.4512, 0.7266, 0.5815, 0.8996, 0.4512, 0.8996, 0.5815, 0.7266, 0.5815, 0.8996, 0.4512, 0.7266, 0.4512, 0.7266, 0.5815, 0.8996, 0.4512, 0.8996, 0.4512, 0.7266, 0.5815, 0.7266, 0.5815, 0.8996, 0.4512, 0.7266, 0.5815, 0.8996, 0.4512, 0.8996, 0.5815, 0.7266, 0.5815, 0.8996, 0.4512, 0.7266, 0.4512, 0.7266, 0.5815, 0.8996, 0.4512, 0.8996, 0.4512, 0.7266, 0.5815, 0.7266, 0.5815, 0.8996, 0.4512, 0.7266, 0.5815, 0.8996, 0.4512, 0.8996, 0.5815, 0.7266, 0.4512, 0.8996, 0.4512, 0.7266, 0.4512, 0.8996, 0.5815, 0.7266, 0.5815, 0.8996, 0.5508, 0.5478, 0.3017, 0.4341, 0.5508, 0.4341, 0.3017, 0.4341, 0.5508, 0.5478, 0.302, 0.5478, 0.3017, 0.4341, 0.5508, 0.4341, 0.5508, 0.5478, 0.3017, 0.4341, 0.5508, 0.5478, 0.302, 0.5478, 0.5508, 0.5478, 0.302, 0.5478, 0.5508, 0.4341, 0.3017, 0.4341, 0.5508, 0.4341, 0.302, 0.5478, 0.5508, 0.5478, 0.3017, 0.4341, 0.5508, 0.4341, 0.3017, 0.4341, 0.5508, 0.5478, 0.302, 0.5478, 0.5508, 0.4341, 0.302, 0.5478, 0.3017, 0.4341, 0.302, 0.5478, 0.5508, 0.4341, 0.5508, 0.5478, 0.3017, 0.4341, 0.5508, 0.4341, 0.5508, 0.5478, 0.3017, 0.4341, 0.5508, 0.5478, 0.302, 0.5478, 0.5508, 0.5478, 0.302, 0.5478, 0.5508, 0.4341, 0.3017, 0.4341, 0.5508, 0.4341, 0.302, 0.5478, 0.5508, 0.5478, 0.302, 0.5836, 0.302, 0.5478, 0.302, 0.5836, 0.5508, 0.5478, 0.5508, 0.5836, 0.302, 0.5478, 0.5508, 0.5478, 0.5508, 0.5836, 0.302, 0.5478, 0.5508, 0.5836, 0.302, 0.5836, 0.302, 0.5478, 0.5508, 0.5478, 0.5508, 0.5836, 0.302, 0.5478, 0.5508, 0.5836, 0.302, 0.5836, 0.5508, 0.5478, 0.302, 0.5836, 0.302, 0.5478, 0.302, 0.5836, 0.5508, 0.5478, 0.5508, 0.5836, 0.302, 0.5478, 0.5508, 0.5478, 0.5508, 0.5836, 0.302, 0.5478, 0.5508, 0.5836, 0.302, 0.5836, 0.5508, 0.5478, 0.302, 0.5836, 0.302, 0.5478, 0.302, 0.5836, 0.5508, 0.5478, 0.5508, 0.5836, 0.302, 0.5478, 0.5508, 0.5478, 0.5508, 0.5836, 0.302, 0.5478, 0.5508, 0.5836, 0.302, 0.5836, 0.5508, 0.5478, 0.302, 0.5836, 0.302, 0.5478, 0.302, 0.5836, 0.5508, 0.5478, 0.5508, 0.5836, 0.5508, 0.5478, 0.302, 0.5836, 0.302, 0.5478, 0.302, 0.5836, 0.5508, 0.5478, 0.5508, 0.5836, 0.302, 0.5478, 0.5508, 0.5836, 0.302, 0.5836, 0.5508, 0.5836, 0.302, 0.5478, 0.5508, 0.5478, 0.3017, 0.4341, 0.5508, 0.4341, 0.5508, 0.5478, 0.3017, 0.4341, 0.5508, 0.5478, 0.302, 0.5478, 0.5508, 0.4341, 0.302, 0.5478, 0.3017, 0.4341, 0.302, 0.5478, 0.5508, 0.4341, 0.5508, 0.5478, 0.5508, 0.5478, 0.302, 0.5478, 0.5508, 0.4341, 0.3017, 0.4341, 0.5508, 0.4341, 0.302, 0.5478, 0.5508, 0.4061, 0.3017, 0.4341, 0.3017, 0.4061, 0.3017, 0.4341, 0.5508, 0.4061, 0.5508, 0.4341, 0.3017, 0.4061, 0.5508, 0.4061, 0.5508, 0.4341, 0.3017, 0.4061, 0.5508, 0.4341, 0.3017, 0.4341, 0.5508, 0.4061, 0.3017, 0.4341, 0.3017, 0.4061, 0.3017, 0.4341, 0.5508, 0.4061, 0.5508, 0.4341, 0.3017, 0.4061, 0.5508, 0.4061, 0.5508, 0.4341, 0.3017, 0.4061, 0.5508, 0.4341, 0.3017, 0.4341, 0.3017, 0.4061, 0.5508, 0.4061, 0.5508, 0.4341, 0.3017, 0.4061, 0.5508, 0.4341, 0.3017, 0.4341, 0.5508, 0.4061, 0.3017, 0.4341, 0.3017, 0.4061, 0.3017, 0.4341, 0.5508, 0.4061, 0.5508, 0.4341, 0.3017, 0.4061, 0.5508, 0.4061, 0.5508, 0.4341, 0.3017, 0.4061, 0.5508, 0.4341, 0.3017, 0.4341, 0.5508, 0.4341, 0.3017, 0.4341, 0.5508, 0.4061, 0.3017, 0.4061, 0.5508, 0.4061, 0.3017, 0.4341, 0.3017, 0.4061, 0.5508, 0.4061, 0.5508, 0.4341, 0.3017, 0.4061, 0.5508, 0.4341, 0.3017, 0.4341, 0.3017, 0.4061, 0.5508, 0.4061, 0.5508, 0.4341, 0.3017, 0.4061, 0.5508, 0.4341, 0.3017, 0.4341, 0.9512, 0.8844, 0.8837, 0.9063, 0.8837, 0.8534, 0.9512, 0.8844, 0.8837, 0.8534, 0.9201, 0.8416, 0.9426, 0.8107, 0.9512, 0.8844, 0.9201, 0.8416, 0.9512, 0.8844, 0.9426, 0.8107, 0.9929, 0.827, 0.9929, 0.827, 0.9426, 0.8107, 0.9929, 0.7561, 0.9426, 0.8107, 0.9426, 0.7724, 0.9929, 0.7561, 0.9929, 0.7561, 0.9201, 0.7415, 0.9512, 0.6987, 0.9201, 0.7415, 0.9929, 0.7561, 0.9426, 0.7724, 0.8837, 0.6768, 0.9201, 0.7415, 0.8837, 0.7297, 0.9201, 0.7415, 0.8837, 0.6768, 0.9512, 0.6987, 0.8837, 0.7297, 0.8474, 0.7415, 0.8163, 0.6987, 0.8837, 0.7297, 0.8163, 0.6987, 0.8837, 0.6768, 0.7746, 0.7561, 0.8163, 0.6987, 0.8474, 0.7415, 0.7746, 0.7561, 0.8474, 0.7415, 0.8249, 0.7724, 0.8249, 0.8107, 0.7746, 0.7561, 0.8249, 0.7724, 0.7746, 0.7561, 0.8249, 0.8107, 0.7746, 0.827, 0.8474, 0.8416, 0.7746, 0.827, 0.8249, 0.8107, 0.7746, 0.827, 0.8474, 0.8416, 0.8163, 0.8844, 0.8163, 0.8844, 0.8837, 0.8534, 0.8837, 0.9063, 0.8837, 0.8534, 0.8163, 0.8844, 0.8474, 0.8416, 0.8837, 0.7297, 0.9512, 0.6987, 0.9201, 0.7415, 0.9512, 0.6987, 0.8837, 0.7297, 0.8837, 0.6768, 0.8837, 0.7297, 0.8474, 0.7415, 0.8163, 0.6987, 0.8837, 0.7297, 0.8163, 0.6987, 0.8837, 0.6768, 0.8163, 0.6987, 0.8249, 0.7724, 0.7746, 0.7561, 0.8249, 0.7724, 0.8163, 0.6987, 0.8474, 0.7415, 0.7746, 0.827, 0.8249, 0.7724, 0.8249, 0.8107, 0.8249, 0.7724, 0.7746, 0.827, 0.7746, 0.7561, 0.8474, 0.8416, 0.8163, 0.8844, 0.8249, 0.8107, 0.8249, 0.8107, 0.8163, 0.8844, 0.7746, 0.827, 0.8163, 0.8844, 0.8837, 0.8534, 0.8837, 0.9063, 0.8837, 0.8534, 0.8163, 0.8844, 0.8474, 0.8416, 0.8837, 0.9063, 0.9201, 0.8416, 0.9512, 0.8844, 0.9201, 0.8416, 0.8837, 0.9063, 0.8837, 0.8534, 0.9426, 0.8107, 0.9512, 0.8844, 0.9201, 0.8416, 0.9512, 0.8844, 0.9426, 0.8107, 0.9929, 0.827, 0.9929, 0.827, 0.9426, 0.8107, 0.9929, 0.7561, 0.9426, 0.8107, 0.9426, 0.7724, 0.9929, 0.7561, 0.9512, 0.6987, 0.9929, 0.7561, 0.9426, 0.7724, 0.9512, 0.6987, 0.9426, 0.7724, 0.9201, 0.7415, 0.302, 0.5836, 0.5508, 0.5836, 0.5508, 0.6045, 0.302, 0.5836, 0.5508, 0.6045, 0.302, 0.6045, 0.302, 0.5836, 0.5508, 0.5836, 0.5508, 0.6045, 0.302, 0.5836, 0.5508, 0.6045, 0.302, 0.6045, 0.5508, 0.5836, 0.302, 0.6045, 0.302, 0.5836, 0.302, 0.6045, 0.5508, 0.5836, 0.5508, 0.6045, 0.302, 0.5836, 0.5508, 0.5836, 0.5508, 0.6045, 0.302, 0.5836, 0.5508, 0.6045, 0.302, 0.6045, 0.5508, 0.5836, 0.302, 0.6045, 0.302, 0.5836, 0.302, 0.6045, 0.5508, 0.5836, 0.5508, 0.6045, 0.302, 0.5836, 0.5508, 0.5836, 0.5508, 0.6045, 0.302, 0.5836, 0.5508, 0.6045, 0.302, 0.6045, 0.5508, 0.5836, 0.302, 0.6045, 0.302, 0.5836, 0.302, 0.6045, 0.5508, 0.5836, 0.5508, 0.6045, 0.5508, 0.5836, 0.302, 0.6045, 0.302, 0.5836, 0.302, 0.6045, 0.5508, 0.5836, 0.5508, 0.6045, 0.302, 0.5836, 0.5508, 0.6045, 0.302, 0.6045, 0.5508, 0.6045, 0.302, 0.5836, 0.5508, 0.5836, 0.5508, 0.5836, 0.302, 0.6045, 0.302, 0.5836, 0.302, 0.6045, 0.5508, 0.5836, 0.5508, 0.6045, 0.2754, 0.2545, 0.1527, 0.3041, 0.1527, 0.2543, 0.1527, 0.3041, 0.2754, 0.2545, 0.2754, 0.3041, 0.2754, 0.3454, 0.1527, 0.3041, 0.2754, 0.3041, 0.1527, 0.3041, 0.2754, 0.3454, 0.1527, 0.3454, 0.2754, 0.3454, 0.1527, 0.3753, 0.1527, 0.3454, 0.1527, 0.3753, 0.2754, 0.3454, 0.2755, 0.3753, 0.2755, 0.4122, 0.1527, 0.4122, 0.1527, 0.3753, 0.2755, 0.4122, 0.1527, 0.3753, 0.2755, 0.3753, 0.2755, 0.4381, 0.1527, 0.4381, 0.1527, 0.4122, 0.1527, 0.4122, 0.2755, 0.4122, 0.2755, 0.4381, 0.1527, 0.4651, 0.2755, 0.4381, 0.2754, 0.4652, 0.2755, 0.4381, 0.1527, 0.4651, 0.1527, 0.4381, 0.5667, 0.2841, 0.5883, 0.2987, 0.5632, 0.3113, 0.5419, 0.2931, 0.5667, 0.2841, 0.5632, 0.3113, 0.5356, 0.3178, 0.5419, 0.2931, 0.5632, 0.3113, 0.5665, 0.3384, 0.5356, 0.3178, 0.5632, 0.3113, 0.5883, 0.3241, 0.5665, 0.3384, 0.5632, 0.3113, 0.5883, 0.2987, 0.5883, 0.3241, 0.5632, 0.3113, 0.5592, 0.3073, 0.5844, 0.3201, 0.5626, 0.3345, 0.5592, 0.3073, 0.5626, 0.3345, 0.5379, 0.3254, 0.5592, 0.3073, 0.5379, 0.3254, 0.5316, 0.3007, 0.5592, 0.3073, 0.5316, 0.3007, 0.5627, 0.2802, 0.5592, 0.3073, 0.5627, 0.2802, 0.5844, 0.2947, 0.5592, 0.3073, 0.5844, 0.2947, 0.5844, 0.3201, 0.4744, 0.7589, 0.4672, 0.8915, 0.4672, 0.7589, 0.4672, 0.8915, 0.4744, 0.7589, 0.4744, 0.8915, 0.4744, 0.874, 0.4744, 0.7589, 0.4672, 0.874, 0.4672, 0.7589, 0.4672, 0.874, 0.4744, 0.7589, 0.4744, 0.7591, 0.4672, 0.8916, 0.4672, 0.7591, 0.4672, 0.8916, 0.4744, 0.7591, 0.4744, 0.8916, 0.4744, 0.8916, 0.4744, 0.7591, 0.4672, 0.8916, 0.4672, 0.7591, 0.4672, 0.8916, 0.4744, 0.7591, 0.4744, 0.759, 0.4672, 0.8916, 0.4672, 0.759, 0.4672, 0.8916, 0.4744, 0.759, 0.4744, 0.8916, 0.4744, 0.8917, 0.4672, 0.759, 0.4672, 0.8917, 0.4672, 0.759, 0.4744, 0.8917, 0.4744, 0.759, 0.4744, 0.7592, 0.4672, 0.8917, 0.4672, 0.7592, 0.4672, 0.8917, 0.4744, 0.7592, 0.4744, 0.8917, 0.4744, 0.8915, 0.4744, 0.7592, 0.4672, 0.8915, 0.4672, 0.7592, 0.4672, 0.8915, 0.4744, 0.7592, 0.4672, 0.7589, 0.4672, 0.8915, 0.4601, 0.7589, 0.4601, 0.8915, 0.4601, 0.7589, 0.4672, 0.8915, 0.4672, 0.874, 0.4601, 0.7589, 0.4601, 0.874, 0.4601, 0.7589, 0.4672, 0.874, 0.4672, 0.7589, 0.4672, 0.7591, 0.4672, 0.8916, 0.4601, 0.7591, 0.4601, 0.8916, 0.4601, 0.7591, 0.4672, 0.8916, 0.4672, 0.8916, 0.4601, 0.7591, 0.4601, 0.8916, 0.4601, 0.7591, 0.4672, 0.8916, 0.4672, 0.7591, 0.4672, 0.759, 0.4672, 0.8916, 0.4601, 0.759, 0.4601, 0.8916, 0.4601, 0.759, 0.4672, 0.8916, 0.4672, 0.759, 0.4601, 0.8917, 0.4672, 0.8917, 0.4601, 0.759, 0.4601, 0.8917, 0.4672, 0.759, 0.4672, 0.7592, 0.4672, 0.8917, 0.4601, 0.7592, 0.4601, 0.8917, 0.4601, 0.7592, 0.4672, 0.8917, 0.4672, 0.8915, 0.4601, 0.7592, 0.4601, 0.8915, 0.4601, 0.7592, 0.4672, 0.8915, 0.4672, 0.7592, 0.4601, 0.7589, 0.4744, 0.8915, 0.4744, 0.7589, 0.4744, 0.8915, 0.4601, 0.7589, 0.4601, 0.8915, 0.4601, 0.874, 0.4744, 0.7589, 0.4744, 0.874, 0.4744, 0.7589, 0.4601, 0.874, 0.4601, 0.7589, 0.4601, 0.8916, 0.4744, 0.7591, 0.4601, 0.7591, 0.4744, 0.7591, 0.4601, 0.8916, 0.4744, 0.8916, 0.4601, 0.7591, 0.4744, 0.8916, 0.4601, 0.8916, 0.4744, 0.8916, 0.4601, 0.7591, 0.4744, 0.7591, 0.4601, 0.8916, 0.4744, 0.759, 0.4601, 0.759, 0.4744, 0.759, 0.4601, 0.8916, 0.4744, 0.8916, 0.4601, 0.8917, 0.4744, 0.759, 0.4744, 0.8917, 0.4744, 0.759, 0.4601, 0.8917, 0.4601, 0.759, 0.4601, 0.8917, 0.4744, 0.7592, 0.4601, 0.7592, 0.4744, 0.7592, 0.4601, 0.8917, 0.4744, 0.8917, 0.4601, 0.7592, 0.4744, 0.8915, 0.4601, 0.8915, 0.4744, 0.8915, 0.4601, 0.7592, 0.4744, 0.7592, 0.1527, 0.2543, 0.2754, 0.2545, 0.2754, 0.3041, 0.1527, 0.2543, 0.2754, 0.3041, 0.1527, 0.3041, 0.1527, 0.3454, 0.2754, 0.3041, 0.2754, 0.3454, 0.2754, 0.3041, 0.1527, 0.3454, 0.1527, 0.3041, 0.1527, 0.3753, 0.2754, 0.3454, 0.2755, 0.3753, 0.2754, 0.3454, 0.1527, 0.3753, 0.1527, 0.3454, 0.2755, 0.4122, 0.1527, 0.4122, 0.1527, 0.3753, 0.2755, 0.4122, 0.1527, 0.3753, 0.2755, 0.3753, 0.2755, 0.4122, 0.1527, 0.4381, 0.1527, 0.4122, 0.1527, 0.4381, 0.2755, 0.4122, 0.2755, 0.4381, 0.2754, 0.4652, 0.1527, 0.4381, 0.2755, 0.4381, 0.1527, 0.4381, 0.2754, 0.4652, 0.1527, 0.4651, 0.5667, 0.2841, 0.5883, 0.2987, 0.5632, 0.3113, 0.5419, 0.2931, 0.5667, 0.2841, 0.5632, 0.3113, 0.5356, 0.3178, 0.5419, 0.2931, 0.5632, 0.3113, 0.5665, 0.3384, 0.5356, 0.3178, 0.5632, 0.3113, 0.5883, 0.3241, 0.5665, 0.3384, 0.5632, 0.3113, 0.5883, 0.2987, 0.5883, 0.3241, 0.5632, 0.3113, 0.5592, 0.3073, 0.5844, 0.3201, 0.5626, 0.3345, 0.5592, 0.3073, 0.5626, 0.3345, 0.5379, 0.3254, 0.5592, 0.3073, 0.5379, 0.3254, 0.5316, 0.3007, 0.5592, 0.3073, 0.5316, 0.3007, 0.5627, 0.2802, 0.5592, 0.3073, 0.5627, 0.2802, 0.5844, 0.2947, 0.5592, 0.3073, 0.5844, 0.2947, 0.5844, 0.3201, 0.3968, 0.6908, 0.3552, 0.6265, 0.3995, 0.6272, 0.3552, 0.6265, 0.3968, 0.6908, 0.3561, 0.6902, 0.4294, 0.6511, 0.4363, 0.8253, 0.3968, 0.6908, 0.3968, 0.6908, 0.4363, 0.8253, 0.4022, 0.8224, 0.3561, 0.6902, 0.3126, 0.8235, 0.3246, 0.6495, 0.3126, 0.8235, 0.3561, 0.6902, 0.3468, 0.8216, 0.3792, 0.8188, 0.369, 0.7564, 0.382, 0.7566, 0.369, 0.7564, 0.3792, 0.8188, 0.3699, 0.8186, 0.3968, 0.6908, 0.369, 0.7564, 0.3561, 0.6902, 0.369, 0.7564, 0.3968, 0.6908, 0.382, 0.7566, 0.3968, 0.6908, 0.4022, 0.8224, 0.382, 0.7566, 0.382, 0.7566, 0.4022, 0.8224, 0.3792, 0.8188, 0.3468, 0.8216, 0.3561, 0.6902, 0.369, 0.7564, 0.3468, 0.8216, 0.369, 0.7564, 0.3699, 0.8186, 0.3561, 0.6902, 0.3995, 0.6272, 0.3968, 0.6908, 0.3995, 0.6272, 0.3561, 0.6902, 0.3552, 0.6265, 0.4294, 0.6511, 0.4363, 0.8253, 0.3968, 0.6908, 0.3968, 0.6908, 0.4363, 0.8253, 0.4022, 0.8224, 0.3561, 0.6902, 0.3126, 0.8235, 0.3246, 0.6495, 0.3126, 0.8235, 0.3561, 0.6902, 0.3468, 0.8216, 0.3699, 0.8186, 0.369, 0.7564, 0.3792, 0.8188, 0.3792, 0.8188, 0.369, 0.7564, 0.382, 0.7566, 0.3561, 0.6902, 0.382, 0.7566, 0.369, 0.7564, 0.382, 0.7566, 0.3561, 0.6902, 0.3968, 0.6908, 0.382, 0.7566, 0.4022, 0.8224, 0.3792, 0.8188, 0.3968, 0.6908, 0.4022, 0.8224, 0.382, 0.7566, 0.369, 0.7564, 0.3699, 0.8186, 0.3468, 0.8216, 0.3468, 0.8216, 0.3561, 0.6902, 0.369, 0.7564, 0.3561, 0.6902, 0.3552, 0.6265, 0.3995, 0.6272, 0.3995, 0.6272, 0.3968, 0.6908, 0.3561, 0.6902, 0.4294, 0.6511, 0.4363, 0.8253, 0.3968, 0.6908, 0.3968, 0.6908, 0.4363, 0.8253, 0.4022, 0.8224, 0.3561, 0.6902, 0.3126, 0.8235, 0.3246, 0.6495, 0.3126, 0.8235, 0.3561, 0.6902, 0.3468, 0.8216, 0.382, 0.7566, 0.3699, 0.8186, 0.369, 0.7564, 0.3699, 0.8186, 0.382, 0.7566, 0.3792, 0.8188, 0.3968, 0.6908, 0.369, 0.7564, 0.3561, 0.6902, 0.369, 0.7564, 0.3968, 0.6908, 0.382, 0.7566, 0.4022, 0.8224, 0.382, 0.7566, 0.3968, 0.6908, 0.382, 0.7566, 0.4022, 0.8224, 0.3792, 0.8188, 0.3468, 0.8216, 0.3561, 0.6902, 0.369, 0.7564, 0.3468, 0.8216, 0.369, 0.7564, 0.3699, 0.8186, 0.3552, 0.6265, 0.3968, 0.6908, 0.3561, 0.6902, 0.3968, 0.6908, 0.3552, 0.6265, 0.3995, 0.6272, 0.4294, 0.6511, 0.4363, 0.8253, 0.3968, 0.6908, 0.3968, 0.6908, 0.4363, 0.8253, 0.4022, 0.8224, 0.3561, 0.6902, 0.3126, 0.8235, 0.3246, 0.6495, 0.3126, 0.8235, 0.3561, 0.6902, 0.3468, 0.8216, 0.382, 0.7566, 0.3792, 0.8188, 0.369, 0.7564, 0.3699, 0.8186, 0.369, 0.7564, 0.3792, 0.8188, 0.3968, 0.6908, 0.382, 0.7566, 0.3561, 0.6902, 0.369, 0.7564, 0.3561, 0.6902, 0.382, 0.7566, 0.382, 0.7566, 0.4022, 0.8224, 0.3792, 0.8188, 0.4022, 0.8224, 0.382, 0.7566, 0.3968, 0.6908, 0.3468, 0.8216, 0.3561, 0.6902, 0.369, 0.7564, 0.3468, 0.8216, 0.369, 0.7564, 0.3699, 0.8186])
me_body.materials.append(mat_lambert2)
me_body.use_remesh_preserve_volume = False
me_body.use_remesh_preserve_attributes = False
me_body.use_mirror_vertex_groups = False
me_body.update()

# ---- objects
ob_core_orient = bpy.data.objects.new('Core_orient', me_head)
ob_base = bpy.data.objects.new('Base', me_body)
ob_camera = bpy.data.objects.new('Camera', cam_camera)

# ---- transforms, parenting, visibility, modifiers, constraints
ob_core_orient.location = (0.0, 0.0, 3.0)
ob_core_orient.lineart.crease_threshold = 0.0
ob_base.location = (0.0, -2.412e-14, 1.192e-07)
ob_base.lineart.crease_threshold = 0.0
ob_camera.location = (7.481, -6.508, 5.344)
ob_camera.rotation_euler = (1.109, 0.01082, 0.8149)
ob_camera.lock_rotations_4d = False
ob_camera.empty_display_type = 'ARROWS'
ob_camera.color = (0.0, 0.0, 0.0, 0.0)
ob_camera.display_type = 'WIRE'
ob_camera.lineart.crease_threshold = 0.0

# ---- collection membership
col_collection_1.objects.link(ob_core_orient)
col_collection_1.objects.link(ob_base)
col_collection_1.objects.link(ob_camera)

# ---- scene / render settings (as saved in the file)
scene.camera = ob_camera
scene.frame_start = 1; scene.frame_end = 250; scene.frame_set(1)
scene.render.engine = 'BLENDER_EEVEE_NEXT'
scene.render.image_settings.color_mode = 'RGB'
scene.render.image_settings.compression = 90
scene.render.resolution_percentage = 50
scene.render.dither_intensity = 0.0
scene.render.bake_margin = 2
scene.render.bake_bias = 0.0
scene.cycles.use_denoising = False
scene.cycles.samples = 10
scene.cycles.sampling_pattern = 'TABULATED_SOBOL'
scene.cycles.light_sampling_threshold = 0.0
scene.cycles.use_adaptive_sampling = False
scene.cycles.use_light_tree = False
scene.cycles.blur_glossy = 0.0
scene.cycles.volume_bounces = 1
scene.cycles.pixel_filter_type = 'GAUSSIAN'
scene.cycles.sample_clamp_indirect = 0.0
scene.view_settings.view_transform = 'Standard'
bpy.context.view_layer.update()

# ---- added for rendering (the .blend has no usable light): sun
light_auto_sun = bpy.data.lights.new('AutoSun', 'SUN')
light_auto_sun.energy = 3.0
light_auto_sun.angle = 0.0523599
ob_auto_sun = bpy.data.objects.new('AutoSun', light_auto_sun)
scene.collection.objects.link(ob_auto_sun)
ob_auto_sun.rotation_euler = (0.872665, 0.174533, 0.523599)
bpy.context.view_layer.update()
